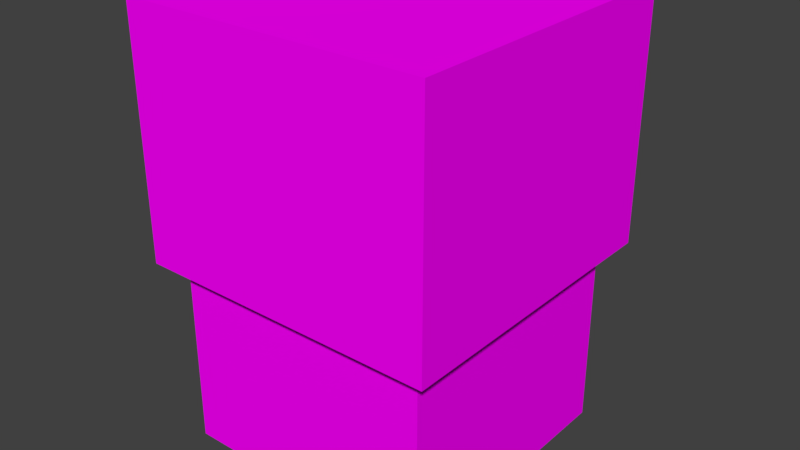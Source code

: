 # Source: squareCrateContainerV2.blend  (saved by Blender 2.79.0; exported with 4.5.12 LTS)
import bpy
from mathutils import Matrix  # noqa: F401  (used for matrix-valued properties, if any)

bpy.ops.wm.read_factory_settings(use_empty=True)
scene = bpy.context.scene
scene.name = 'Scene'

# ---- collections
col_collection_1 = bpy.data.collections.new('Collection 1'); scene.collection.children.link(col_collection_1)

# ---- images (referenced by path relative to the original .blend; pixels are not part of the script)
import os
ASSET_DIR = os.environ.get("B2B_ASSET_DIR", "")  # directory of the original .blend (textures are referenced by path, not embedded)
HERE = os.path.dirname(os.path.abspath(__file__))  # packed textures are extracted next to this script under _unpacked/

def load_image(name, relpath, width, height, colorspace="sRGB"):
    """Load a texture the original file referenced (path relative to the .blend, or extracted next to this script)."""
    p = next((c for c in (os.path.join(HERE, relpath), os.path.join(ASSET_DIR, relpath)) if relpath and os.path.exists(c)), "")
    if p:
        img = bpy.data.images.load(p, check_existing=True)
        img.name = name
    else:  # same state as the original file: an image datablock whose file is absent (Cycles renders it pink)
        img = bpy.data.images.new(name, width, height)
        img.source = "FILE"
        img.filepath = "//" + (relpath or name)
    img.colorspace_settings.name = colorspace
    return img
img_cratecontainerbasetexture = load_image('crateContainerBaseTexture', 'crateContainerBaseTexture.png', 1024, 1024, 'sRGB')
img_cratecontainertoptexture = load_image('crateContainerTopTexture', 'crateContainerTopTexture.png', 1024, 1024, 'sRGB')
img_squaresymboltesttexture = load_image('squareSymbolTestTexture', 'squareSymbolTestTexture.png', 1024, 1024, 'sRGB')

# ---- materials (node trees are filled in below, after node groups)
mat_material = bpy.data.materials.new('Material')
mat_material.alpha_threshold = 0.0
mat_material.roughness = 0.5
mat_material_003 = bpy.data.materials.new('Material.003')
mat_material_003.alpha_threshold = 0.0
mat_material_003.roughness = 0.5
mat_squaretexture = bpy.data.materials.new('squareTexture')
mat_squaretexture.alpha_threshold = 0.0
mat_squaretexture.roughness = 0.5
mat_squaretexture.line_color = (0.0, 0.0, 0.0, 1.0)

# ---- material node trees
mat_material.use_nodes = True; mat_material.node_tree.nodes.clear()
_N = mat_material.node_tree.nodes; _L = mat_material.node_tree.links
n0 = _N.new('ShaderNodeOutputMaterial'); n0.name = 'Material Output'; n0.location = (300, 300)
n1 = _N.new('ShaderNodeBsdfDiffuse'); n1.name = 'Diffuse BSDF'; n1.location = (34, 300)
n1.width = 152
n2 = _N.new('ShaderNodeTexImage'); n2.name = 'Image Texture'; n2.location = (-189, 308)
n2.width = 140
n2.image = img_cratecontainerbasetexture
_L.new(n1.outputs[0], n0.inputs[0])
_L.new(n2.outputs[0], n1.inputs[0])
n0.is_active_output = True
mat_material_003.use_nodes = True; mat_material_003.node_tree.nodes.clear()
_N = mat_material_003.node_tree.nodes; _L = mat_material_003.node_tree.links
n0 = _N.new('ShaderNodeOutputMaterial'); n0.name = 'Material Output'; n0.location = (300, 300)
n1 = _N.new('ShaderNodeBsdfDiffuse'); n1.name = 'Diffuse BSDF'; n1.location = (10, 300)
n2 = _N.new('ShaderNodeTexImage'); n2.name = 'Image Texture'; n2.location = (-193, 299)
n2.width = 140
n2.image = img_cratecontainertoptexture
_L.new(n1.outputs[0], n0.inputs[0])
_L.new(n2.outputs[0], n1.inputs[0])
n0.is_active_output = True
mat_squaretexture.use_nodes = True; mat_squaretexture.node_tree.nodes.clear()
_N = mat_squaretexture.node_tree.nodes; _L = mat_squaretexture.node_tree.links
n0 = _N.new('ShaderNodeOutputMaterial'); n0.name = 'Material Output'; n0.location = (300, 300)
n1 = _N.new('ShaderNodeBsdfDiffuse'); n1.name = 'Diffuse BSDF'; n1.location = (15, 365)
n2 = _N.new('ShaderNodeTexImage'); n2.name = 'Image Texture'; n2.location = (-200, 414)
n2.width = 140
n2.image = img_squaresymboltesttexture
_L.new(n1.outputs[0], n0.inputs[0])
n0.is_active_output = True

# ---- world
world_world = bpy.data.worlds.new('World'); scene.world = world_world
world_world.color = (0.05088, 0.05088, 0.05088)
world_world.use_sun_shadow = False
world_world.sun_shadow_jitter_overblur = 0.0
world_world.cycles.sampling_method = 'MANUAL'

# ---- meshes
me_cube = bpy.data.meshes.new('Cube')
me_cube.from_pydata([(-1.0, -1.0, -1.0), (-0.8871, -0.8617, 1.0), (-1.0, 1.0, -1.0), (-0.8871, 0.8617, 1.0), (1.0, -1.0, -1.0), (0.8871, -0.8617, 1.0), (1.0, 1.0, -1.0), (0.8871, 0.8617, 1.0), (-1.0, -1.0, 1.0), (-1.0, 1.0, 1.0), (1.0, 1.0, 1.0), (1.0, -1.0, 1.0), (-0.8871, -0.8617, -0.6), (-0.8871, 0.8617, -0.6), (0.8871, 0.8617, -0.6), (0.8871, -0.8617, -0.6)], [], [(8, 1, 3, 9), (9, 3, 7, 10), (10, 7, 5, 11), (11, 5, 1, 8), (2, 6, 4, 0), (3, 1, 12, 13), (4, 11, 8, 0), (6, 10, 11, 4), (2, 9, 10, 6), (0, 8, 9, 2), (14, 13, 12, 15), (1, 5, 15, 12), (7, 3, 13, 14), (5, 7, 14, 15)])
_uv = me_cube.uv_layers.new(name='UVMap')
_uv.uv.foreach_set('vector', [0.01471, 0.8068, 0.03166, 0.793, 0.2429, 0.793, 0.2598, 0.8068, 0.2598, 0.8068, 0.2429, 0.793, 0.2429, 0.5761, 0.2598, 0.5623, 0.2598, 0.5623, 0.2429, 0.5761, 0.03166, 0.5761, 0.01471, 0.5623, 0.01471, 0.5623, 0.03166, 0.5761, 0.03166, 0.793, 0.01471, 0.8068, 0.8088, 0.2591, 0.5637, 0.2591, 0.5637, 0.01467, 0.8088, 0.01467, 0.7892, 0.7453, 0.7892, 0.5347, 0.9853, 0.5347, 0.9853, 0.7453, 0.2892, 0.2591, 0.2892, 0.01467, 0.5343, 0.01467, 0.5343, 0.2591, 0.2598, 0.2591, 0.01471, 0.2591, 0.01471, 0.01467, 0.2598, 0.01467, 0.2598, 0.533, 0.01471, 0.533, 0.01471, 0.2885, 0.2598, 0.2885, 0.5343, 0.533, 0.2892, 0.533, 0.2892, 0.2885, 0.5343, 0.2885, 0.7749, 0.2885, 0.7749, 0.5053, 0.5637, 0.5053, 0.5637, 0.2885, 0.5637, 0.7515, 0.5637, 0.5347, 0.7598, 0.5347, 0.7598, 0.7515, 0.2892, 0.7792, 0.2892, 0.5623, 0.4853, 0.5623, 0.4853, 0.7792, 0.7892, 0.9853, 0.7892, 0.7747, 0.9853, 0.7747, 0.9853, 0.9853])
me_cube.materials.append(mat_material)
me_cube.use_remesh_preserve_volume = False
me_cube.use_remesh_preserve_attributes = False
me_cube.use_mirror_vertex_groups = False
me_cube.update()
me_cube_003 = bpy.data.meshes.new('Cube.003')
me_cube_003.from_pydata([(-1.0, -1.0, -1.0), (-0.8871, -0.8617, 1.0), (-1.0, 1.0, -1.0), (-0.8871, 0.8617, 1.0), (1.0, -1.0, -1.0), (0.8871, -0.8617, 1.0), (1.0, 1.0, -1.0), (0.8871, 0.8617, 1.0), (-1.0, -1.0, 1.0), (-1.0, 1.0, 1.0), (1.0, 1.0, 1.0), (1.0, -1.0, 1.0), (-0.8871, -0.8617, -0.6), (-0.8871, 0.8617, -0.6), (0.8871, 0.8617, -0.6), (0.8871, -0.8617, -0.6)], [], [(8, 1, 3, 9), (9, 3, 7, 10), (10, 7, 5, 11), (11, 5, 1, 8), (2, 6, 4, 0), (3, 1, 12, 13), (4, 11, 8, 0), (6, 10, 11, 4), (2, 9, 10, 6), (0, 8, 9, 2), (14, 13, 12, 15), (1, 5, 15, 12), (7, 3, 13, 14), (5, 7, 14, 15)])
_uv = me_cube_003.uv_layers.new(name='UVMap')
_uv.uv.foreach_set('vector', [0.01471, 0.8068, 0.03166, 0.793, 0.2429, 0.793, 0.2598, 0.8068, 0.2598, 0.8068, 0.2429, 0.793, 0.2429, 0.5761, 0.2598, 0.5623, 0.2598, 0.5623, 0.2429, 0.5761, 0.03166, 0.5761, 0.01471, 0.5623, 0.01471, 0.5623, 0.03166, 0.5761, 0.03166, 0.793, 0.01471, 0.8068, 0.8088, 0.2591, 0.5637, 0.2591, 0.5637, 0.01467, 0.8088, 0.01467, 0.7892, 0.7453, 0.7892, 0.5347, 0.9853, 0.5347, 0.9853, 0.7453, 0.2892, 0.2591, 0.2892, 0.01467, 0.5343, 0.01467, 0.5343, 0.2591, 0.2598, 0.2591, 0.01471, 0.2591, 0.01471, 0.01467, 0.2598, 0.01467, 0.2598, 0.533, 0.01471, 0.533, 0.01471, 0.2885, 0.2598, 0.2885, 0.5343, 0.533, 0.2892, 0.533, 0.2892, 0.2885, 0.5343, 0.2885, 0.7749, 0.2885, 0.7749, 0.5053, 0.5637, 0.5053, 0.5637, 0.2885, 0.5637, 0.7515, 0.5637, 0.5347, 0.7598, 0.5347, 0.7598, 0.7515, 0.2892, 0.7792, 0.2892, 0.5623, 0.4853, 0.5623, 0.4853, 0.7792, 0.7892, 0.9853, 0.7892, 0.7747, 0.9853, 0.7747, 0.9853, 0.9853])
me_cube_003.materials.append(mat_material_003)
me_cube_003.use_remesh_preserve_volume = False
me_cube_003.use_remesh_preserve_attributes = False
me_cube_003.use_mirror_vertex_groups = False
me_cube_003.update()
me_cube_001 = bpy.data.meshes.new('Cube.001')
me_cube_001.from_pydata([(1.0, 1.0, -1.0), (1.0, -1.0, -1.0), (-1.0, -1.0, -1.0), (-1.0, 1.0, -1.0), (1.0, 1.0, 1.0), (1.0, -1.0, 1.0), (-1.0, -1.0, 1.0), (-1.0, 1.0, 1.0)], [], [(0, 1, 2, 3), (4, 7, 6, 5), (0, 4, 5, 1), (1, 5, 6, 2), (2, 6, 7, 3), (4, 0, 3, 7)])
_uv = me_cube_001.uv_layers.new(name='UVMap')
_uv.uv.foreach_set('vector', [0.01786, 0.6845, 0.3155, 0.6845, 0.3155, 0.9821, 0.01786, 0.9821, 0.6488, 0.3512, 0.6488, 0.6488, 0.3512, 0.6488, 0.3512, 0.3512, 0.6488, 0.3155, 0.3512, 0.3155, 0.3512, 0.01786, 0.6488, 0.01786, 0.01786, 0.3155, 0.01786, 0.01786, 0.3155, 0.01786, 0.3155, 0.3155, 0.3155, 0.6488, 0.01786, 0.6488, 0.01786, 0.3512, 0.3155, 0.3512, 0.6845, 0.01786, 0.9821, 0.01786, 0.9821, 0.3155, 0.6845, 0.3155])
me_cube_001.materials.append(mat_squaretexture)
me_cube_001.use_remesh_preserve_volume = False
me_cube_001.use_remesh_preserve_attributes = False
me_cube_001.use_mirror_vertex_groups = False
me_cube_001.update()

# ---- objects
ob_cube = bpy.data.objects.new('Cube', me_cube)
ob_cube_003 = bpy.data.objects.new('Cube.003', me_cube_003)
ob_cube_001 = bpy.data.objects.new('Cube.001', me_cube_001)

# ---- transforms, parenting, visibility, modifiers, constraints
ob_cube.location = (0.0, 0.0, 0.0)
ob_cube.scale = (1.625, 1.625, 1.25)
ob_cube.lineart.crease_threshold = 0.0
ob_cube_003.location = (0.0, 0.0, 2.6)
ob_cube_003.rotation_euler = (0.0, -1.571, 0.0)
ob_cube_003.scale = (1.5, 1.875, 1.875)
ob_cube_003.lineart.crease_threshold = 0.0
ob_cube_001.location = (0.0, 1.907, 2.597)
ob_cube_001.scale = (0.5, 0.1, 0.5)
ob_cube_001.lock_rotations_4d = False
ob_cube_001.empty_display_type = 'ARROWS'
ob_cube_001.lineart.crease_threshold = 0.0

# ---- collection membership
col_collection_1.objects.link(ob_cube)
col_collection_1.objects.link(ob_cube_003)
col_collection_1.objects.link(ob_cube_001)

# ---- scene / render settings (as saved in the file)
scene.frame_start = 1; scene.frame_end = 250; scene.frame_set(1)
scene.render.engine = 'CYCLES'
scene.render.resolution_percentage = 50
scene.render.dither_intensity = 0.0
scene.cycles.use_denoising = False
scene.cycles.samples = 128
scene.cycles.sampling_pattern = 'TABULATED_SOBOL'
scene.cycles.light_sampling_threshold = 0.0
scene.cycles.use_adaptive_sampling = False
scene.cycles.use_light_tree = False
scene.cycles.blur_glossy = 0.0
scene.cycles.sample_clamp_indirect = 0.0
scene.view_settings.view_transform = 'Standard'
bpy.context.view_layer.update()

# ---- added for rendering (the .blend has no active camera and no usable light): camera, sun
cam_auto = bpy.data.cameras.new('AutoCamera')
cam_auto.lens = 50.0
cam_auto.sensor_width = 36.0
cam_auto.clip_end = 1000.0
ob_auto_camera = bpy.data.objects.new('AutoCamera', cam_auto)
scene.collection.objects.link(ob_auto_camera)
ob_auto_camera.location = (7.03161, -8.37171, 7.05029)
ob_auto_camera.rotation_euler = (1.09748, -7.21219e-08, 0.694738)
scene.camera = ob_auto_camera
light_auto_sun = bpy.data.lights.new('AutoSun', 'SUN')
light_auto_sun.energy = 3.0
light_auto_sun.angle = 0.0523599
ob_auto_sun = bpy.data.objects.new('AutoSun', light_auto_sun)
scene.collection.objects.link(ob_auto_sun)
ob_auto_sun.rotation_euler = (0.872665, 0.174533, 0.523599)
bpy.context.view_layer.update()
